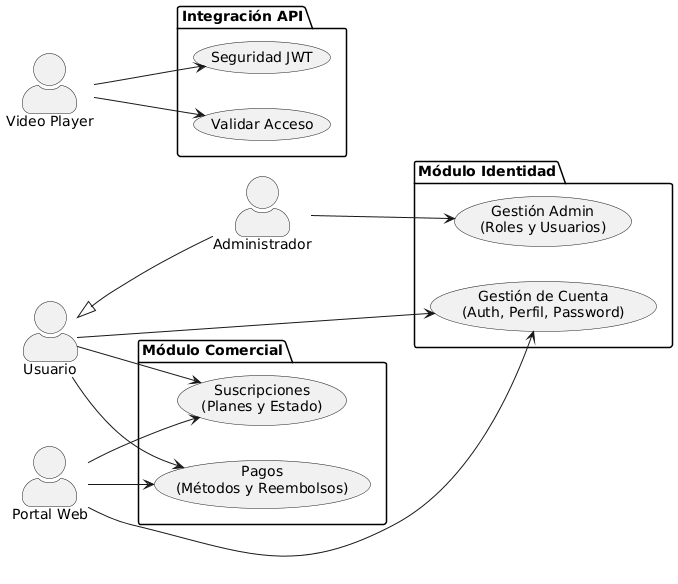

The diagram above was rendered by PlantUML. Its source (embedded in the PNG):
@startuml
left to right direction
skinparam actorStyle awesome

actor Usuario
actor Administrador
actor "Portal Web" as Portal
actor "Video Player" as Player

' Simplificación clave: El Admin hereda del Usuario (no necesita flechas duplicadas)
Usuario <|-- Administrador

package "Módulo Identidad" {
  usecase "Gestión de Cuenta\n(Auth, Perfil, Password)" as UC_Cuenta
  usecase "Gestión Admin\n(Roles y Usuarios)" as UC_Adm_Users
}

package "Módulo Comercial" {
  usecase "Suscripciones\n(Planes y Estado)" as UC_Susc
  usecase "Pagos\n(Métodos y Reembolsos)" as UC_Pagos
}

package "Integración API" {
  usecase "Seguridad JWT" as UC_JWT
  usecase "Validar Acceso" as UC_Acceso
}

' Relaciones Humanas
Usuario --> UC_Cuenta
Usuario --> UC_Susc
Usuario --> UC_Pagos
Administrador --> UC_Adm_Users

' Relaciones de Sistemas
Portal --> UC_Cuenta
Portal --> UC_Susc
Portal --> UC_Pagos

Player --> UC_JWT
Player --> UC_Acceso
@enduml